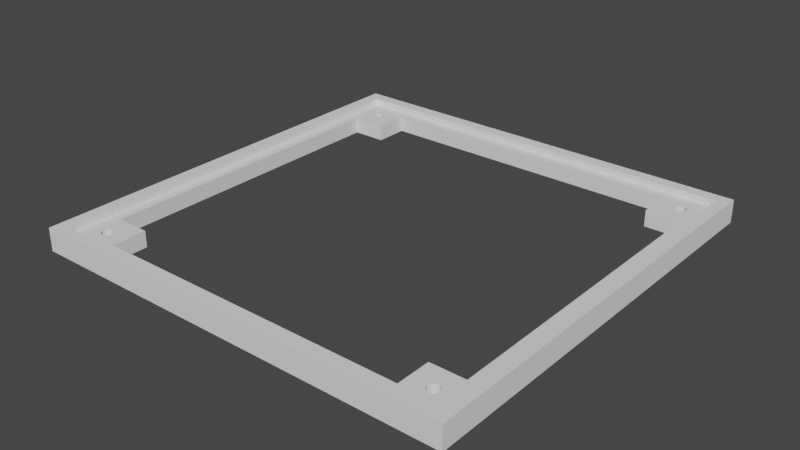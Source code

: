 # Source: umfd-top-v1.blend  (saved by Blender 3.3.6; exported with 4.5.12 LTS)
import bpy
from mathutils import Matrix  # noqa: F401  (used for matrix-valued properties, if any)

bpy.ops.wm.read_factory_settings(use_empty=True)
scene = bpy.context.scene
scene.name = 'Scene'

# ---- collections
col_collection = bpy.data.collections.new('Collection'); scene.collection.children.link(col_collection)

# ---- world
world_world = bpy.data.worlds.new('World'); scene.world = world_world
world_world.use_nodes = True; world_world.node_tree.nodes.clear()
_N = world_world.node_tree.nodes; _L = world_world.node_tree.links
n0 = _N.new('ShaderNodeOutputWorld'); n0.name = 'World Output'; n0.location = (300, 300)
n1 = _N.new('ShaderNodeBackground'); n1.name = 'Background'; n1.location = (10, 300)
n1.inputs[0].default_value = (0.05088, 0.05088, 0.05088, 1.0)
_L.new(n1.outputs[0], n0.inputs[0])
n0.is_active_output = True
world_world.color = (0.05088, 0.05088, 0.05088)
world_world.use_sun_shadow = False
world_world.sun_shadow_jitter_overblur = 0.0

# ---- meshes
me_cube_001 = bpy.data.meshes.new('Cube.001')
me_cube_001.from_pydata([(4.768e-07, 37.5, 0.0), (4.768e-07, 37.5, 4.0), (37.5, 37.5, 0.0), (37.5, 37.5, 4.0), (37.5, -2.384e-07, 0.0), (37.5, -2.384e-07, 4.0), (4.768e-07, 35.5, 4.0), (35.5, -2.384e-07, 4.0), (37.5, 18.75, 4.0), (18.75, 37.5, 4.0), (35.5, 35.5, 4.0), (0.0, 35.5, 2.8), (35.5, 0.0, 2.8), (35.5, 35.5, 2.8), (4.768e-07, 35.5, 2.8), (30.95, 30.66, 0.0), (30.83, 30.76, 0.0), (31.09, 30.59, 0.0), (31.24, 30.53, 0.0), (31.71, 30.52, 0.0), (31.55, 30.5, 0.0), (32.13, 30.72, 0.0), (32.0, 30.63, 0.0), (31.86, 30.57, 0.0), (31.4, 30.5, 0.0), (32.37, 32.0, 0.0), (32.34, 30.95, 0.0), (32.28, 32.13, 0.0), (32.47, 31.24, 0.0), (32.5, 31.4, 0.0), (32.5, 31.55, 0.0), (32.48, 31.71, 0.0), (32.43, 31.86, 0.0), (32.24, 30.83, 0.0), (32.41, 31.09, 0.0), (30.5, 31.45, 0.0), (30.5, 31.6, 0.0), (30.52, 31.29, 0.0), (30.53, 31.76, 0.0), (30.72, 30.87, 0.0), (30.63, 31.0, 0.0), (30.66, 32.05, 0.0), (30.57, 31.14, 0.0), (30.59, 31.91, 0.0), (30.76, 32.17, 0.0), (30.87, 32.28, 0.0), (31.14, 32.43, 0.0), (31.29, 32.48, 0.0), (31.0, 32.37, 0.0), (31.6, 32.5, 0.0), (31.76, 32.47, 0.0), (32.05, 32.34, 0.0), (32.17, 32.24, 0.0), (31.91, 32.41, 0.0), (31.45, 32.5, 0.0), (30.5, 31.45, 2.8), (30.5, 31.6, 2.8), (30.53, 31.76, 2.8), (30.52, 31.29, 2.8), (30.63, 31.0, 2.8), (30.66, 32.05, 2.8), (30.72, 30.87, 2.8), (30.57, 31.14, 2.8), (30.59, 31.91, 2.8), (30.76, 32.17, 2.8), (30.83, 30.76, 2.8), (31.0, 32.37, 2.8), (30.95, 30.66, 2.8), (30.87, 32.28, 2.8), (31.4, 30.5, 2.8), (31.24, 30.53, 2.8), (31.29, 32.48, 2.8), (31.09, 30.59, 2.8), (31.14, 32.43, 2.8), (31.6, 32.5, 2.8), (31.71, 30.52, 2.8), (31.76, 32.47, 2.8), (32.13, 30.72, 2.8), (32.17, 32.24, 2.8), (32.0, 30.63, 2.8), (32.05, 32.34, 2.8), (31.86, 30.57, 2.8), (31.91, 32.41, 2.8), (32.34, 30.95, 2.8), (32.37, 32.0, 2.8), (32.47, 31.24, 2.8), (32.5, 31.4, 2.8), (32.5, 31.55, 2.8), (32.48, 31.71, 2.8), (32.24, 30.83, 2.8), (32.41, 31.09, 2.8), (32.43, 31.86, 2.8), (32.28, 32.13, 2.8), (31.55, 30.5, 2.8), (31.45, 32.5, 2.8), (4.768e-07, 33.5, 2.8), (4.768e-07, 35.5, 2.8), (4.768e-07, 33.5, 0.0), (33.5, -2.384e-07, 0.0), (33.5, 0.0, 2.8), (0.0, 33.5, 2.8), (27.5, 33.5, 0.0), (27.5, 33.5, 2.8), (15.66, 33.5, 2.8), (27.5, 27.5, 2.8), (33.5, 27.5, 2.8), (27.5, 31.99, 2.8), (27.5, 27.5, 0.0), (32.28, 27.5, 0.0), (33.5, 27.5, 0.0), (33.5, 21.08, 0.0)], [], [(8, 3, 2, 4, 5), (1, 0, 2, 3, 9), (110, 4, 2, 52, 27, 25, 32, 31, 30, 29, 28, 34, 26, 33, 21, 22, 23, 19, 108, 109), (98, 4, 110), (108, 19, 20, 24, 18, 17, 15, 16, 39, 40, 42, 37, 35, 36, 38, 43, 41, 44, 45, 48, 46, 47, 54, 49, 50, 53, 51, 52, 2, 0, 97, 101, 107), (10, 6, 1, 9), (8, 10, 9, 3), (5, 7, 10, 8), (13, 14, 6, 10), (11, 6, 14), (14, 13, 78, 80, 82, 76, 74, 94, 71, 73, 66, 68, 64, 60, 63, 57, 56, 106, 102, 103, 96), (96, 11, 14), (106, 56, 55, 58, 62, 59, 61, 65, 67, 72, 70, 69, 93, 75, 81, 79, 77, 89, 83, 90, 85, 86, 87, 88, 91, 84, 92, 78, 13, 12, 99, 105, 104), (95, 96, 103), (95, 100, 11, 96), (10, 7, 12, 13), (102, 101, 97, 95, 103), (101, 102, 106, 104, 107), (105, 109, 108, 107, 104), (110, 109, 105, 99, 98), (81, 75, 19, 23), (75, 93, 20, 19), (93, 69, 24, 20), (69, 70, 18, 24), (70, 72, 17, 18), (72, 67, 15, 17), (67, 65, 16, 15), (65, 61, 39, 16), (61, 59, 40, 39), (59, 62, 42, 40), (62, 58, 37, 42), (58, 55, 35, 37), (55, 56, 36, 35), (56, 57, 38, 36), (57, 63, 43, 38), (63, 60, 41, 43), (60, 64, 44, 41), (64, 68, 45, 44), (68, 66, 48, 45), (66, 73, 46, 48), (73, 71, 47, 46), (71, 94, 54, 47), (94, 74, 49, 54), (74, 76, 50, 49), (76, 82, 53, 50), (82, 80, 51, 53), (80, 78, 52, 51), (78, 92, 27, 52), (92, 84, 25, 27), (84, 91, 32, 25), (91, 88, 31, 32), (88, 87, 30, 31), (87, 86, 29, 30), (86, 85, 28, 29), (85, 90, 34, 28), (90, 83, 26, 34), (83, 89, 33, 26), (89, 77, 21, 33), (77, 79, 22, 21), (79, 81, 23, 22)])
_uv = me_cube_001.uv_layers.new(name='UVMap')
_uv.uv.foreach_set('vector', [0.625, 0.625, 0.625, 0.75, 0.375, 0.75, 0.375, 0.5, 0.625, 0.5, 0.625, 1.0, 0.375, 1.0, 0.375, 0.75, 0.625, 0.75, 0.625, 0.875, 0.3483, 0.6405, 0.375, 0.5, 0.375, 0.75, 0.3395, 0.715, 0.3402, 0.7142, 0.3408, 0.7133, 0.3412, 0.7124, 0.3415, 0.7114, 0.3417, 0.7103, 0.3416, 0.7093, 0.3414, 0.7083, 0.3411, 0.7073, 0.3406, 0.7064, 0.34, 0.7055, 0.3392, 0.7048, 0.3383, 0.7042, 0.3374, 0.7038, 0.3364, 0.7035, 0.3402, 0.6833, 0.3483, 0.6833, 0.3483, 0.5, 0.375, 0.5, 0.3483, 0.6405, 0.3402, 0.6833, 0.3364, 0.7035, 0.3353, 0.7033, 0.3343, 0.7034, 0.3333, 0.7036, 0.3323, 0.7039, 0.3314, 0.7044, 0.3305, 0.705, 0.3298, 0.7058, 0.3292, 0.7067, 0.3288, 0.7076, 0.3285, 0.7086, 0.3283, 0.7097, 0.3284, 0.7107, 0.3286, 0.7117, 0.3289, 0.7127, 0.3294, 0.7136, 0.33, 0.7145, 0.3308, 0.7152, 0.3317, 0.7158, 0.3326, 0.7162, 0.3336, 0.7165, 0.3347, 0.7167, 0.3357, 0.7166, 0.3367, 0.7164, 0.3377, 0.7161, 0.3386, 0.7156, 0.3395, 0.715, 0.375, 0.75, 0.125, 0.75, 0.125, 0.7233, 0.3083, 0.7233, 0.3083, 0.6833, 0.75, 0.625, 0.875, 0.625, 0.875, 0.75, 0.75, 0.75, 0.625, 0.625, 0.75, 0.625, 0.75, 0.75, 0.625, 0.75, 0.625, 0.5, 0.75, 0.5, 0.75, 0.625, 0.625, 0.625, 0.75, 0.625, 0.875, 0.625, 0.875, 0.625, 0.75, 0.625, 0.875, 0.625, 0.875, 0.625, 0.875, 0.625, 0.875, 0.625, 0.75, 0.625, 0.7617, 0.6135, 0.7622, 0.6139, 0.7627, 0.6141, 0.7632, 0.6143, 0.7637, 0.6144, 0.7643, 0.6144, 0.7648, 0.6144, 0.7653, 0.6142, 0.7658, 0.614, 0.7663, 0.6137, 0.7667, 0.6133, 0.767, 0.6128, 0.7673, 0.6123, 0.7675, 0.6118, 0.7676, 0.6113, 0.7782, 0.6126, 0.7782, 0.618, 0.8199, 0.618, 0.875, 0.625, 0.875, 0.625, 0.875, 0.625, 0.875, 0.625, 0.7782, 0.6126, 0.7676, 0.6113, 0.7676, 0.6107, 0.7675, 0.6102, 0.7674, 0.6097, 0.7671, 0.6092, 0.7668, 0.6087, 0.7664, 0.6083, 0.766, 0.608, 0.7655, 0.6077, 0.765, 0.6075, 0.7645, 0.6074, 0.7639, 0.6074, 0.7634, 0.6075, 0.7628, 0.6076, 0.7623, 0.6079, 0.7619, 0.6082, 0.7615, 0.6086, 0.7611, 0.609, 0.7609, 0.6095, 0.7607, 0.61, 0.7606, 0.6105, 0.7606, 0.6111, 0.7606, 0.6116, 0.7608, 0.6122, 0.761, 0.6127, 0.7613, 0.6131, 0.7617, 0.6135, 0.75, 0.625, 0.75, 0.5, 0.757, 0.5, 0.757, 0.5968, 0.7782, 0.5968, 0.875, 0.618, 0.875, 0.625, 0.8199, 0.618, 0.875, 0.618, 0.875, 0.618, 0.875, 0.625, 0.875, 0.625, 0.75, 0.625, 0.75, 0.5, 0.75, 0.5, 0.75, 0.625, 0.7782, 0.618, 0.3083, 0.7233, 0.125, 0.7233, 0.6365, 0.191, 0.8199, 0.618, 0.3083, 0.7233, 0.7782, 0.618, 0.7782, 0.6126, 0.7782, 0.5968, 0.3083, 0.6833, 0.757, 0.5968, 0.3483, 0.6833, 0.3402, 0.6833, 0.3083, 0.6833, 0.7782, 0.5968, 0.3483, 0.6405, 0.3483, 0.6833, 0.757, 0.5968, 0.757, 0.5, 0.375, 0.4733, 0.7628, 0.6076, 0.7634, 0.6075, 0.3364, 0.7035, 0.3374, 0.7038, 0.7634, 0.6075, 0.7639, 0.6074, 0.3353, 0.7033, 0.3364, 0.7035, 0.7639, 0.6074, 0.7645, 0.6074, 0.3343, 0.7034, 0.3353, 0.7033, 0.7645, 0.6074, 0.765, 0.6075, 0.3333, 0.7036, 0.3343, 0.7034, 0.765, 0.6075, 0.7655, 0.6077, 0.3323, 0.7039, 0.3333, 0.7036, 0.7655, 0.6077, 0.766, 0.608, 0.3314, 0.7044, 0.3323, 0.7039, 0.766, 0.608, 0.7664, 0.6083, 0.3305, 0.705, 0.3314, 0.7044, 0.7664, 0.6083, 0.7668, 0.6087, 0.3298, 0.7058, 0.3305, 0.705, 0.7668, 0.6087, 0.7671, 0.6092, 0.3292, 0.7067, 0.3298, 0.7058, 0.7671, 0.6092, 0.7674, 0.6097, 0.3288, 0.7076, 0.3292, 0.7067, 0.7674, 0.6097, 0.7675, 0.6102, 0.3285, 0.7086, 0.3288, 0.7076, 0.7675, 0.6102, 0.7676, 0.6107, 0.3283, 0.7097, 0.3285, 0.7086, 0.7676, 0.6107, 0.7676, 0.6113, 0.3284, 0.7107, 0.3283, 0.7097, 0.7676, 0.6113, 0.7675, 0.6118, 0.3286, 0.7117, 0.3284, 0.7107, 0.7675, 0.6118, 0.7673, 0.6123, 0.3289, 0.7127, 0.3286, 0.7117, 0.7673, 0.6123, 0.767, 0.6128, 0.3294, 0.7136, 0.3289, 0.7127, 0.767, 0.6128, 0.7667, 0.6133, 0.33, 0.7145, 0.3294, 0.7136, 0.7667, 0.6133, 0.7663, 0.6137, 0.3308, 0.7152, 0.33, 0.7145, 0.7663, 0.6137, 0.7658, 0.614, 0.3317, 0.7158, 0.3308, 0.7152, 0.7658, 0.614, 0.7653, 0.6142, 0.3326, 0.7162, 0.3317, 0.7158, 0.7653, 0.6142, 0.7648, 0.6144, 0.3336, 0.7165, 0.3326, 0.7162, 0.7648, 0.6144, 0.7643, 0.6144, 0.3347, 0.7167, 0.3336, 0.7165, 0.7643, 0.6144, 0.7637, 0.6144, 0.3357, 0.7166, 0.3347, 0.7167, 0.7637, 0.6144, 0.7632, 0.6143, 0.3367, 0.7164, 0.3357, 0.7166, 0.7632, 0.6143, 0.7627, 0.6141, 0.3377, 0.7161, 0.3367, 0.7164, 0.7627, 0.6141, 0.7622, 0.6139, 0.3386, 0.7156, 0.3377, 0.7161, 0.7622, 0.6139, 0.7617, 0.6135, 0.3395, 0.715, 0.3386, 0.7156, 0.7617, 0.6135, 0.7613, 0.6131, 0.3402, 0.7142, 0.3395, 0.715, 0.7613, 0.6131, 0.761, 0.6127, 0.3408, 0.7133, 0.3402, 0.7142, 0.761, 0.6127, 0.7608, 0.6122, 0.3412, 0.7124, 0.3408, 0.7133, 0.7608, 0.6122, 0.7606, 0.6116, 0.3415, 0.7114, 0.3412, 0.7124, 0.7606, 0.6116, 0.7606, 0.6111, 0.3417, 0.7103, 0.3415, 0.7114, 0.7606, 0.6111, 0.7606, 0.6105, 0.3416, 0.7093, 0.3417, 0.7103, 0.7606, 0.6105, 0.7607, 0.61, 0.3414, 0.7083, 0.3416, 0.7093, 0.7607, 0.61, 0.7609, 0.6095, 0.3411, 0.7073, 0.3414, 0.7083, 0.7609, 0.6095, 0.7611, 0.609, 0.3406, 0.7064, 0.3411, 0.7073, 0.7611, 0.609, 0.7615, 0.6086, 0.34, 0.7055, 0.3406, 0.7064, 0.7615, 0.6086, 0.7619, 0.6082, 0.3392, 0.7048, 0.34, 0.7055, 0.7619, 0.6082, 0.7623, 0.6079, 0.3383, 0.7042, 0.3392, 0.7048, 0.7623, 0.6079, 0.7628, 0.6076, 0.3374, 0.7038, 0.3383, 0.7042])
me_cube_001.materials.append(None)
me_cube_001.update()

# ---- objects
ob_cube = bpy.data.objects.new('Cube', me_cube_001)

# ---- transforms, parenting, visibility, modifiers, constraints
ob_cube.location = (0.0, 0.0, 0.0)
ob_cube.lock_scale = (True, True, True)
_m = ob_cube.modifiers.new('Mirror', 'MIRROR')
_m.use_axis = (True, True, False)
_m.use_clip = True
_m.merge_threshold = 0.01

# ---- collection membership
col_collection.objects.link(ob_cube)

# ---- scene / render settings (as saved in the file)
scene.frame_start = 1; scene.frame_end = 250; scene.frame_set(0)
scene.render.engine = 'BLENDER_EEVEE_NEXT'
scene.cycles.sampling_pattern = 'TABULATED_SOBOL'
scene.cycles.use_light_tree = False
scene.view_settings.view_transform = 'Filmic'
scene.unit_settings.scale_length = 0.001
bpy.context.view_layer.update()

# ---- added for rendering (the .blend has no active camera and no usable light): camera, sun
cam_auto = bpy.data.cameras.new('AutoCamera')
cam_auto.lens = 50.0
cam_auto.sensor_width = 36.0
cam_auto.clip_end = 1723.48
ob_auto_camera = bpy.data.objects.new('AutoCamera', cam_auto)
scene.collection.objects.link(ob_auto_camera)
ob_auto_camera.location = (98.2047, -117.846, 80.5637)
ob_auto_camera.rotation_euler = (1.09748, -7.21219e-08, 0.694738)
scene.camera = ob_auto_camera
light_auto_sun = bpy.data.lights.new('AutoSun', 'SUN')
light_auto_sun.energy = 3.0
light_auto_sun.angle = 0.0523599
ob_auto_sun = bpy.data.objects.new('AutoSun', light_auto_sun)
scene.collection.objects.link(ob_auto_sun)
ob_auto_sun.rotation_euler = (0.872665, 0.174533, 0.523599)
bpy.context.view_layer.update()
